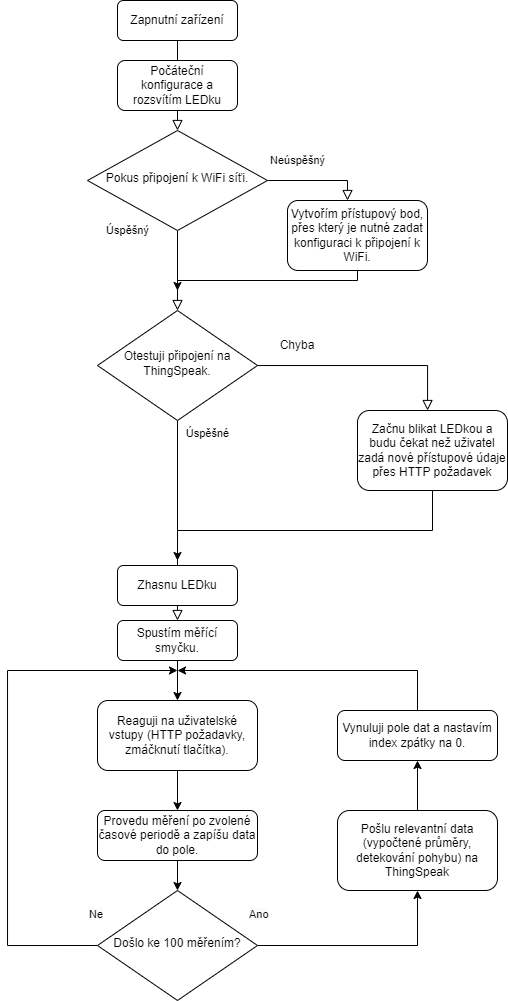

The diagram above was exported from draw.io. Its source (the exported page's mxGraphModel, read from the mxfile embedded in the PNG):
<mxGraphModel dx="813" dy="734" grid="1" gridSize="10" guides="1" tooltips="1" connect="1" arrows="1" fold="1" page="1" pageScale="1" pageWidth="827" pageHeight="1169" math="0" shadow="0">
  <root>
    <mxCell id="WIyWlLk6GJQsqaUBKTNV-0" />
    <mxCell id="WIyWlLk6GJQsqaUBKTNV-1" parent="WIyWlLk6GJQsqaUBKTNV-0" />
    <mxCell id="Tcy9y6LRJHT2huuJNAPD-29" value="" style="rounded=0;html=1;jettySize=auto;orthogonalLoop=1;fontSize=11;endArrow=block;endFill=0;endSize=8;strokeWidth=1;shadow=0;labelBackgroundColor=none;edgeStyle=orthogonalEdgeStyle;" parent="WIyWlLk6GJQsqaUBKTNV-1" source="Tcy9y6LRJHT2huuJNAPD-30" target="Tcy9y6LRJHT2huuJNAPD-33" edge="1">
      <mxGeometry relative="1" as="geometry" />
    </mxCell>
    <mxCell id="Tcy9y6LRJHT2huuJNAPD-30" value="Zapnutní zařízení" style="rounded=1;whiteSpace=wrap;html=1;fontSize=12;glass=0;strokeWidth=1;shadow=0;" parent="WIyWlLk6GJQsqaUBKTNV-1" vertex="1">
      <mxGeometry x="250" y="20" width="120" height="40" as="geometry" />
    </mxCell>
    <mxCell id="Tcy9y6LRJHT2huuJNAPD-31" value="Úspěšný" style="rounded=0;html=1;jettySize=auto;orthogonalLoop=1;fontSize=11;endArrow=block;endFill=0;endSize=8;strokeWidth=1;shadow=0;labelBackgroundColor=none;edgeStyle=orthogonalEdgeStyle;" parent="WIyWlLk6GJQsqaUBKTNV-1" source="Tcy9y6LRJHT2huuJNAPD-33" target="Tcy9y6LRJHT2huuJNAPD-38" edge="1">
      <mxGeometry x="-1" y="-50" relative="1" as="geometry">
        <mxPoint as="offset" />
      </mxGeometry>
    </mxCell>
    <mxCell id="Tcy9y6LRJHT2huuJNAPD-32" value="Neúspěšný" style="edgeStyle=orthogonalEdgeStyle;rounded=0;html=1;jettySize=auto;orthogonalLoop=1;fontSize=11;endArrow=block;endFill=0;endSize=8;strokeWidth=1;shadow=0;labelBackgroundColor=none;" parent="WIyWlLk6GJQsqaUBKTNV-1" source="Tcy9y6LRJHT2huuJNAPD-33" target="Tcy9y6LRJHT2huuJNAPD-35" edge="1">
      <mxGeometry x="-0.4" y="20" relative="1" as="geometry">
        <mxPoint as="offset" />
        <Array as="points">
          <mxPoint x="480" y="200" />
        </Array>
      </mxGeometry>
    </mxCell>
    <mxCell id="Tcy9y6LRJHT2huuJNAPD-33" value="Pokus připojení k WiFi síťi." style="rhombus;whiteSpace=wrap;html=1;shadow=0;fontFamily=Helvetica;fontSize=12;align=center;strokeWidth=1;spacing=6;spacingTop=-4;" parent="WIyWlLk6GJQsqaUBKTNV-1" vertex="1">
      <mxGeometry x="220" y="150" width="180" height="100" as="geometry" />
    </mxCell>
    <mxCell id="aI8UK65bcTwfBgSS6t88-4" style="edgeStyle=orthogonalEdgeStyle;rounded=0;orthogonalLoop=1;jettySize=auto;html=1;exitX=0.5;exitY=1;exitDx=0;exitDy=0;" edge="1" parent="WIyWlLk6GJQsqaUBKTNV-1">
      <mxGeometry relative="1" as="geometry">
        <mxPoint x="309.97" y="310" as="targetPoint" />
        <mxPoint x="489.97" y="280" as="sourcePoint" />
        <Array as="points">
          <mxPoint x="490" y="300" />
          <mxPoint x="310" y="300" />
        </Array>
      </mxGeometry>
    </mxCell>
    <mxCell id="Tcy9y6LRJHT2huuJNAPD-35" value="Vytvořím přístupový bod, přes který je nutné zadat konfiguraci k připojení k WiFi." style="rounded=1;whiteSpace=wrap;html=1;fontSize=12;glass=0;strokeWidth=1;shadow=0;" parent="WIyWlLk6GJQsqaUBKTNV-1" vertex="1">
      <mxGeometry x="420" y="220" width="140" height="70" as="geometry" />
    </mxCell>
    <mxCell id="Tcy9y6LRJHT2huuJNAPD-36" value="Úspěšné" style="rounded=0;html=1;jettySize=auto;orthogonalLoop=1;fontSize=11;endArrow=block;endFill=0;endSize=8;strokeWidth=1;shadow=0;labelBackgroundColor=none;edgeStyle=orthogonalEdgeStyle;" parent="WIyWlLk6GJQsqaUBKTNV-1" source="Tcy9y6LRJHT2huuJNAPD-38" target="Tcy9y6LRJHT2huuJNAPD-40" edge="1">
      <mxGeometry x="-0.8667" y="30" relative="1" as="geometry">
        <mxPoint as="offset" />
      </mxGeometry>
    </mxCell>
    <mxCell id="Tcy9y6LRJHT2huuJNAPD-37" value="" style="edgeStyle=orthogonalEdgeStyle;rounded=0;html=1;jettySize=auto;orthogonalLoop=1;fontSize=11;endArrow=block;endFill=0;endSize=8;strokeWidth=1;shadow=0;labelBackgroundColor=none;" parent="WIyWlLk6GJQsqaUBKTNV-1" edge="1">
      <mxGeometry y="10" relative="1" as="geometry">
        <mxPoint as="offset" />
        <mxPoint x="389.9984415584416" y="385.02857142857147" as="sourcePoint" />
        <mxPoint x="560.0685714285714" y="430" as="targetPoint" />
        <Array as="points">
          <mxPoint x="560.04" y="385" />
        </Array>
      </mxGeometry>
    </mxCell>
    <mxCell id="Tcy9y6LRJHT2huuJNAPD-38" value="Otestuji připojení na ThingSpeak." style="rhombus;whiteSpace=wrap;html=1;shadow=0;fontFamily=Helvetica;fontSize=12;align=center;strokeWidth=1;spacing=6;spacingTop=-4;" parent="WIyWlLk6GJQsqaUBKTNV-1" vertex="1">
      <mxGeometry x="230" y="330" width="160" height="110" as="geometry" />
    </mxCell>
    <mxCell id="Tcy9y6LRJHT2huuJNAPD-39" style="edgeStyle=orthogonalEdgeStyle;rounded=0;orthogonalLoop=1;jettySize=auto;html=1;exitX=0.5;exitY=1;exitDx=0;exitDy=0;entryX=0.5;entryY=0;entryDx=0;entryDy=0;" parent="WIyWlLk6GJQsqaUBKTNV-1" source="Tcy9y6LRJHT2huuJNAPD-40" target="Tcy9y6LRJHT2huuJNAPD-47" edge="1">
      <mxGeometry relative="1" as="geometry" />
    </mxCell>
    <mxCell id="Tcy9y6LRJHT2huuJNAPD-40" value="Spustím měřící smyčku." style="rounded=1;whiteSpace=wrap;html=1;fontSize=12;glass=0;strokeWidth=1;shadow=0;" parent="WIyWlLk6GJQsqaUBKTNV-1" vertex="1">
      <mxGeometry x="250" y="640" width="120" height="40" as="geometry" />
    </mxCell>
    <mxCell id="Tcy9y6LRJHT2huuJNAPD-41" style="edgeStyle=orthogonalEdgeStyle;rounded=0;orthogonalLoop=1;jettySize=auto;html=1;exitX=0.5;exitY=1;exitDx=0;exitDy=0;" parent="WIyWlLk6GJQsqaUBKTNV-1" source="Tcy9y6LRJHT2huuJNAPD-42" edge="1">
      <mxGeometry relative="1" as="geometry">
        <mxPoint x="310" y="580" as="targetPoint" />
        <Array as="points">
          <mxPoint x="565" y="550" />
          <mxPoint x="310" y="550" />
        </Array>
      </mxGeometry>
    </mxCell>
    <mxCell id="Tcy9y6LRJHT2huuJNAPD-42" value="Začnu blikat LEDkou a budu čekat než uživatel zadá nové přístupové údaje přes HTTP požadavek" style="rounded=1;whiteSpace=wrap;html=1;fontSize=12;glass=0;strokeWidth=1;shadow=0;" parent="WIyWlLk6GJQsqaUBKTNV-1" vertex="1">
      <mxGeometry x="490" y="430" width="150" height="80" as="geometry" />
    </mxCell>
    <mxCell id="Tcy9y6LRJHT2huuJNAPD-43" value="Chyba" style="text;html=1;align=center;verticalAlign=middle;whiteSpace=wrap;rounded=0;" parent="WIyWlLk6GJQsqaUBKTNV-1" vertex="1">
      <mxGeometry x="400" y="350" width="60" height="30" as="geometry" />
    </mxCell>
    <mxCell id="Tcy9y6LRJHT2huuJNAPD-44" style="edgeStyle=orthogonalEdgeStyle;rounded=0;orthogonalLoop=1;jettySize=auto;html=1;exitX=0.5;exitY=1;exitDx=0;exitDy=0;entryX=0.5;entryY=0;entryDx=0;entryDy=0;" parent="WIyWlLk6GJQsqaUBKTNV-1" source="Tcy9y6LRJHT2huuJNAPD-45" target="Tcy9y6LRJHT2huuJNAPD-50" edge="1">
      <mxGeometry relative="1" as="geometry" />
    </mxCell>
    <mxCell id="Tcy9y6LRJHT2huuJNAPD-45" value="Provedu měření po zvolené časové periodě a zapíšu data do pole." style="rounded=1;whiteSpace=wrap;html=1;fontSize=12;glass=0;strokeWidth=1;shadow=0;" parent="WIyWlLk6GJQsqaUBKTNV-1" vertex="1">
      <mxGeometry x="230" y="830" width="160" height="50" as="geometry" />
    </mxCell>
    <mxCell id="Tcy9y6LRJHT2huuJNAPD-46" style="edgeStyle=orthogonalEdgeStyle;rounded=0;orthogonalLoop=1;jettySize=auto;html=1;exitX=0.5;exitY=1;exitDx=0;exitDy=0;entryX=0.5;entryY=0;entryDx=0;entryDy=0;" parent="WIyWlLk6GJQsqaUBKTNV-1" source="Tcy9y6LRJHT2huuJNAPD-47" target="Tcy9y6LRJHT2huuJNAPD-45" edge="1">
      <mxGeometry relative="1" as="geometry" />
    </mxCell>
    <mxCell id="Tcy9y6LRJHT2huuJNAPD-47" value="Reaguji na uživatelské vstupy (HTTP požadavky, zmáčknutí tlačítka)." style="rounded=1;whiteSpace=wrap;html=1;fontSize=12;glass=0;strokeWidth=1;shadow=0;" parent="WIyWlLk6GJQsqaUBKTNV-1" vertex="1">
      <mxGeometry x="230" y="720" width="160" height="70" as="geometry" />
    </mxCell>
    <mxCell id="Tcy9y6LRJHT2huuJNAPD-48" style="edgeStyle=orthogonalEdgeStyle;rounded=0;orthogonalLoop=1;jettySize=auto;html=1;exitX=0;exitY=0.5;exitDx=0;exitDy=0;" parent="WIyWlLk6GJQsqaUBKTNV-1" source="Tcy9y6LRJHT2huuJNAPD-50" edge="1">
      <mxGeometry relative="1" as="geometry">
        <mxPoint x="310" y="690" as="targetPoint" />
        <Array as="points">
          <mxPoint x="140" y="965" />
          <mxPoint x="140" y="690" />
        </Array>
      </mxGeometry>
    </mxCell>
    <mxCell id="Tcy9y6LRJHT2huuJNAPD-49" style="edgeStyle=orthogonalEdgeStyle;rounded=0;orthogonalLoop=1;jettySize=auto;html=1;exitX=1;exitY=0.5;exitDx=0;exitDy=0;entryX=0.5;entryY=1;entryDx=0;entryDy=0;" parent="WIyWlLk6GJQsqaUBKTNV-1" source="Tcy9y6LRJHT2huuJNAPD-50" target="Tcy9y6LRJHT2huuJNAPD-54" edge="1">
      <mxGeometry relative="1" as="geometry" />
    </mxCell>
    <mxCell id="Tcy9y6LRJHT2huuJNAPD-50" value="Došlo ke 100 měřením?" style="rhombus;whiteSpace=wrap;html=1;shadow=0;fontFamily=Helvetica;fontSize=12;align=center;strokeWidth=1;spacing=6;spacingTop=-4;" parent="WIyWlLk6GJQsqaUBKTNV-1" vertex="1">
      <mxGeometry x="230" y="910" width="160" height="110" as="geometry" />
    </mxCell>
    <mxCell id="Tcy9y6LRJHT2huuJNAPD-51" value="&lt;span style=&quot;color: rgb(0, 0, 0); font-family: Helvetica; font-size: 11px; font-style: normal; font-variant-ligatures: normal; font-variant-caps: normal; font-weight: 400; letter-spacing: normal; orphans: 2; text-align: center; text-indent: 0px; text-transform: none; widows: 2; word-spacing: 0px; -webkit-text-stroke-width: 0px; white-space: nowrap; background-color: rgb(251, 251, 251); text-decoration-thickness: initial; text-decoration-style: initial; text-decoration-color: initial; display: inline !important; float: none;&quot;&gt;Ne&lt;/span&gt;" style="text;whiteSpace=wrap;html=1;" parent="WIyWlLk6GJQsqaUBKTNV-1" vertex="1">
      <mxGeometry x="220" y="920" width="80" height="40" as="geometry" />
    </mxCell>
    <mxCell id="Tcy9y6LRJHT2huuJNAPD-52" value="&lt;span style=&quot;color: rgb(0, 0, 0); font-family: Helvetica; font-size: 11px; font-style: normal; font-variant-ligatures: normal; font-variant-caps: normal; font-weight: 400; letter-spacing: normal; orphans: 2; text-align: center; text-indent: 0px; text-transform: none; widows: 2; word-spacing: 0px; -webkit-text-stroke-width: 0px; white-space: nowrap; background-color: rgb(251, 251, 251); text-decoration-thickness: initial; text-decoration-style: initial; text-decoration-color: initial; display: inline !important; float: none;&quot;&gt;Ano&lt;/span&gt;" style="text;whiteSpace=wrap;html=1;" parent="WIyWlLk6GJQsqaUBKTNV-1" vertex="1">
      <mxGeometry x="380" y="920" width="80" height="40" as="geometry" />
    </mxCell>
    <mxCell id="Tcy9y6LRJHT2huuJNAPD-53" style="edgeStyle=orthogonalEdgeStyle;rounded=0;orthogonalLoop=1;jettySize=auto;html=1;exitX=0.5;exitY=0;exitDx=0;exitDy=0;" parent="WIyWlLk6GJQsqaUBKTNV-1" source="Tcy9y6LRJHT2huuJNAPD-54" target="Tcy9y6LRJHT2huuJNAPD-56" edge="1">
      <mxGeometry relative="1" as="geometry" />
    </mxCell>
    <mxCell id="Tcy9y6LRJHT2huuJNAPD-54" value="Pošlu relevantní data (vypočtené průměry, detekování pohybu) na ThingSpeak" style="rounded=1;whiteSpace=wrap;html=1;fontSize=12;glass=0;strokeWidth=1;shadow=0;" parent="WIyWlLk6GJQsqaUBKTNV-1" vertex="1">
      <mxGeometry x="470" y="830" width="160" height="80" as="geometry" />
    </mxCell>
    <mxCell id="Tcy9y6LRJHT2huuJNAPD-55" style="edgeStyle=orthogonalEdgeStyle;rounded=0;orthogonalLoop=1;jettySize=auto;html=1;exitX=0.5;exitY=0;exitDx=0;exitDy=0;" parent="WIyWlLk6GJQsqaUBKTNV-1" source="Tcy9y6LRJHT2huuJNAPD-56" edge="1">
      <mxGeometry relative="1" as="geometry">
        <mxPoint x="310" y="690" as="targetPoint" />
        <Array as="points">
          <mxPoint x="550" y="690" />
        </Array>
      </mxGeometry>
    </mxCell>
    <mxCell id="Tcy9y6LRJHT2huuJNAPD-56" value="Vynuluji pole dat a nastavím index zpátky na 0." style="rounded=1;whiteSpace=wrap;html=1;fontSize=12;glass=0;strokeWidth=1;shadow=0;" parent="WIyWlLk6GJQsqaUBKTNV-1" vertex="1">
      <mxGeometry x="470" y="730" width="160" height="50" as="geometry" />
    </mxCell>
    <mxCell id="aI8UK65bcTwfBgSS6t88-1" value="Počáteční konfigurace a rozsvítím LEDku" style="rounded=1;whiteSpace=wrap;html=1;fontSize=12;glass=0;strokeWidth=1;shadow=0;" vertex="1" parent="WIyWlLk6GJQsqaUBKTNV-1">
      <mxGeometry x="250" y="80" width="120" height="50" as="geometry" />
    </mxCell>
    <mxCell id="aI8UK65bcTwfBgSS6t88-3" value="Zhasnu LEDku" style="rounded=1;whiteSpace=wrap;html=1;fontSize=12;glass=0;strokeWidth=1;shadow=0;" vertex="1" parent="WIyWlLk6GJQsqaUBKTNV-1">
      <mxGeometry x="250" y="585" width="120" height="40" as="geometry" />
    </mxCell>
  </root>
</mxGraphModel>